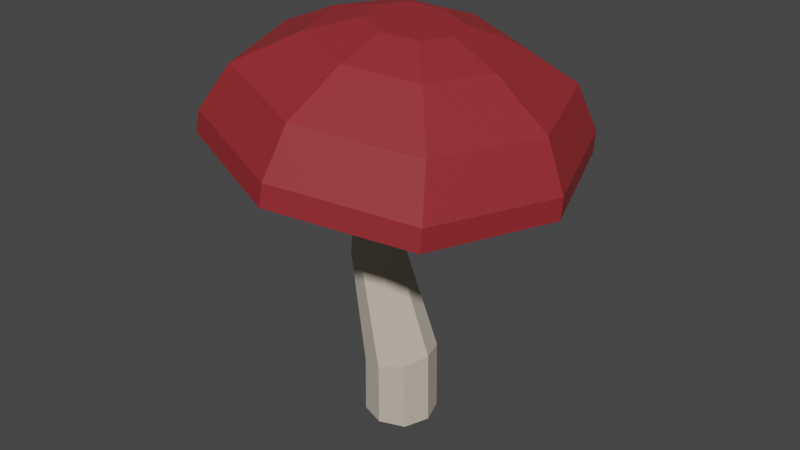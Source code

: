 # Source: Mushroom2.blend  (saved by Blender 2.92.15; exported with 4.5.12 LTS)
import bpy
from mathutils import Matrix  # noqa: F401  (used for matrix-valued properties, if any)

bpy.ops.wm.read_factory_settings(use_empty=True)
scene = bpy.context.scene
scene.name = 'Scene'

# ---- collections
col_collection = bpy.data.collections.new('Collection'); scene.collection.children.link(col_collection)

# ---- materials (node trees are filled in below, after node groups)
mat_material_002 = bpy.data.materials.new('Material.002')
mat_material_002.use_transparent_shadow = False
mat_material_005 = bpy.data.materials.new('Material.005')
mat_material_005.use_transparent_shadow = False

# ---- material node trees
mat_material_002.use_nodes = True; mat_material_002.node_tree.nodes.clear()
_N = mat_material_002.node_tree.nodes; _L = mat_material_002.node_tree.links
n0 = _N.new('ShaderNodeOutputMaterial'); n0.name = 'Material Output'; n0.location = (300, 300)
n1 = _N.new('ShaderNodeBsdfPrincipled'); n1.name = 'Principled BSDF'; n1.location = (10, 300)
n1.distribution = 'GGX'
n1.subsurface_method = 'BURLEY'
n1.inputs[0].default_value = (0.5596, 0.4973, 0.4067, 1.0)
n1.inputs[2].default_value = 0.9
n1.inputs[3].default_value = 1.45
n1.inputs[13].default_value = 0.2
n1.inputs[27].default_value = (0.0, 0.0, 0.0, 1.0)
n1.inputs[28].default_value = 1.0
_L.new(n1.outputs[0], n0.inputs[0])
n0.is_active_output = True
mat_material_005.use_nodes = True; mat_material_005.node_tree.nodes.clear()
_N = mat_material_005.node_tree.nodes; _L = mat_material_005.node_tree.links
n0 = _N.new('ShaderNodeOutputMaterial'); n0.name = 'Material Output'; n0.location = (300, 300)
n1 = _N.new('ShaderNodeBsdfPrincipled'); n1.name = 'Principled BSDF'; n1.location = (10, 300)
n1.distribution = 'GGX'
n1.subsurface_method = 'BURLEY'
n1.inputs[0].default_value = (0.2957, 0.01709, 0.02217, 1.0)
n1.inputs[2].default_value = 0.7
n1.inputs[3].default_value = 1.45
n1.inputs[13].default_value = 0.6
n1.inputs[27].default_value = (0.0, 0.0, 0.0, 1.0)
n1.inputs[28].default_value = 1.0
_L.new(n1.outputs[0], n0.inputs[0])
n0.is_active_output = True

# ---- world
world_world = bpy.data.worlds.new('World'); scene.world = world_world
world_world.use_nodes = True; world_world.node_tree.nodes.clear()
_N = world_world.node_tree.nodes; _L = world_world.node_tree.links
n0 = _N.new('ShaderNodeOutputWorld'); n0.name = 'World Output'; n0.location = (300, 300)
n1 = _N.new('ShaderNodeBackground'); n1.name = 'Background'; n1.location = (10, 300)
n1.inputs[0].default_value = (0.05088, 0.05088, 0.05088, 1.0)
_L.new(n1.outputs[0], n0.inputs[0])
n0.is_active_output = True
world_world.color = (0.05088, 0.05088, 0.05088)
world_world.use_sun_shadow = False
world_world.sun_shadow_jitter_overblur = 0.0

# ---- meshes
me_plane = bpy.data.meshes.new('Plane')
me_plane.from_pydata([(-0.106, 5.259e-09, 0.1203), (0.1347, 5.259e-09, 0.1203), (-0.106, -5.259e-09, -0.1203), (0.1347, -5.259e-09, -0.1203), (-0.1498, 0.0, 0.0), (0.01434, 7.175e-09, 0.1641), (0.1785, 0.0, 0.0), (0.01434, -7.175e-09, -0.1641), (0.01434, -2.187e-17, -5.003e-10), (-0.1018, 0.2725, 0.1203), (0.1304, 0.3355, 0.1203), (-0.1018, 0.2725, -0.1203), (0.1304, 0.3355, -0.1203), (-0.1441, 0.261, -1.719e-08), (0.01434, 0.304, 0.1641), (0.1728, 0.347, -9.389e-09), (0.01434, 0.304, -0.1641), (-0.1964, 0.9637, 0.08494), (-0.2073, 0.792, 0.08961), (-0.02809, 0.7883, 0.08961), (-0.2073, 0.792, -0.08961), (-0.02809, 0.7883, -0.08961), (-0.2399, 0.7927, -3.141e-08), (-0.1177, 0.7902, 0.1223), (0.004552, 0.7876, -3.188e-08), (-0.1177, 0.7902, -0.1223), (-0.06478, 1.37, 0.06764), (-0.03267, 0.9183, 0.08494), (-0.1964, 0.9637, -0.08494), (-0.03267, 0.9183, -0.08494), (-0.2262, 0.972, -3.571e-08), (-0.1145, 0.941, 0.1159), (-0.002849, 0.91, -4.133e-08), (-0.1145, 0.941, -0.1159), (-0.5933, 1.442, 0.601), (0.06927, 1.352, 0.06764), (-0.06478, 1.37, -0.06764), (0.06927, 1.352, -0.06764), (-0.08919, 1.374, -5.594e-08), (0.002245, 1.361, 0.09228), (0.09368, 1.349, -5.82e-08), (0.002245, 1.361, -0.09228), (-0.5738, 1.546, 0.5957), (0.5978, 1.28, 0.601), (-0.5933, 1.442, -0.601), (0.5978, 1.28, -0.601), (-0.8103, 1.472, -3.563e-08), (0.002245, 1.361, 0.82), (0.8148, 1.251, -5.565e-08), (0.002245, 1.361, -0.82), (-0.4621, 1.747, 0.5121), (0.6067, 1.385, 0.5957), (-0.5738, 1.546, -0.5957), (0.6067, 1.385, -0.5957), (-0.7888, 1.575, -4.034e-08), (0.01644, 1.466, 0.8127), (0.8217, 1.356, -6.018e-08), (0.01644, 1.466, -0.8127), (-0.2409, 1.878, 0.3105), (0.5528, 1.609, 0.5121), (-0.4621, 1.747, -0.5121), (0.5528, 1.609, -0.5121), (-0.647, 1.773, -5.279e-08), (0.04535, 1.678, 0.6987), (0.7377, 1.584, -6.985e-08), (0.04535, 1.678, -0.6987), (-0.06907, 1.929, 0.1471), (0.3745, 1.794, 0.3105), (-0.2409, 1.878, -0.3105), (0.3745, 1.794, -0.3105), (-0.353, 1.893, -6.969e-08), (0.06676, 1.836, 0.4237), (0.4866, 1.779, -8.003e-08), (0.06676, 1.836, -0.4237), (0.2225, 1.889, 0.1471), (-0.06907, 1.929, -0.1471), (0.2225, 1.889, -0.1471), (-0.1222, 1.936, -7.977e-08), (0.0767, 1.909, 0.2007), (0.2756, 1.882, -8.467e-08), (0.0767, 1.909, -0.2007), (0.0767, 1.909, -8.283e-08)], [], [(0, 8, 5), (8, 1, 5), (8, 3, 6), (2, 8, 4), (13, 18, 22), (14, 19, 23), (12, 24, 15), (11, 25, 16), (3, 16, 12), (6, 10, 1), (5, 9, 0), (2, 13, 11), (7, 11, 16), (6, 12, 15), (1, 14, 5), (0, 13, 4), (23, 27, 31), (21, 32, 24), (20, 33, 25), (22, 28, 20), (16, 21, 12), (10, 24, 19), (9, 23, 18), (13, 20, 11), (28, 38, 36), (31, 26, 17), (32, 35, 27), (29, 41, 37), (22, 17, 30), (25, 29, 21), (19, 32, 27), (18, 31, 17), (26, 47, 34), (35, 48, 43), (37, 49, 45), (26, 46, 38), (33, 36, 41), (32, 37, 40), (27, 39, 31), (17, 38, 30), (46, 42, 54), (47, 51, 55), (48, 53, 56), (49, 52, 57), (36, 46, 44), (36, 49, 41), (37, 48, 40), (35, 47, 39), (56, 61, 64), (57, 60, 65), (54, 60, 52), (55, 50, 42), (49, 53, 45), (48, 51, 43), (47, 42, 34), (46, 52, 44), (62, 68, 60), (63, 58, 50), (64, 67, 59), (65, 69, 61), (55, 59, 63), (54, 50, 62), (57, 61, 53), (56, 59, 51), (72, 74, 67), (73, 76, 69), (70, 66, 77), (71, 74, 78), (65, 68, 73), (64, 69, 72), (63, 67, 71), (62, 58, 70), (66, 81, 77), (74, 81, 78), (81, 76, 80), (81, 75, 77), (71, 66, 58), (70, 75, 68), (73, 75, 80), (72, 76, 79), (0, 4, 8), (8, 6, 1), (8, 7, 3), (2, 7, 8), (13, 9, 18), (14, 10, 19), (12, 21, 24), (11, 20, 25), (3, 7, 16), (6, 15, 10), (5, 14, 9), (2, 4, 13), (7, 2, 11), (6, 3, 12), (1, 10, 14), (0, 9, 13), (23, 19, 27), (21, 29, 32), (20, 28, 33), (22, 30, 28), (16, 25, 21), (10, 15, 24), (9, 14, 23), (13, 22, 20), (28, 30, 38), (31, 39, 26), (32, 40, 35), (29, 33, 41), (22, 18, 17), (25, 33, 29), (19, 24, 32), (18, 23, 31), (26, 39, 47), (35, 40, 48), (37, 41, 49), (26, 34, 46), (33, 28, 36), (32, 29, 37), (27, 35, 39), (17, 26, 38), (46, 34, 42), (47, 43, 51), (48, 45, 53), (49, 44, 52), (36, 38, 46), (36, 44, 49), (37, 45, 48), (35, 43, 47), (56, 53, 61), (57, 52, 60), (54, 62, 60), (55, 63, 50), (49, 57, 53), (48, 56, 51), (47, 55, 42), (46, 54, 52), (62, 70, 68), (63, 71, 58), (64, 72, 67), (65, 73, 69), (55, 51, 59), (54, 42, 50), (57, 65, 61), (56, 64, 59), (72, 79, 74), (73, 80, 76), (70, 58, 66), (71, 67, 74), (65, 60, 68), (64, 61, 69), (63, 59, 67), (62, 50, 58), (66, 78, 81), (74, 79, 81), (81, 79, 76), (81, 80, 75), (71, 78, 66), (70, 77, 75), (73, 68, 75), (72, 69, 76)])
me_plane.polygons.foreach_set('material_index', [0, 0, 0, 0, 0, 0, 0, 0, 0, 0, 0, 0, 0, 0, 0, 0, 0, 0, 0, 0, 0, 0, 0, 0, 0, 0, 0, 0, 0, 0, 0, 0, 0, 0, 0, 0, 0, 0, 0, 0, 1, 1, 1, 1, 0, 0, 0, 0, 1, 1, 1, 1, 1, 1, 1, 1, 1, 1, 1, 1, 1, 1, 1, 1, 1, 1, 1, 1, 1, 1, 1, 1, 1, 1, 1, 1, 1, 1, 1, 1, 0, 0, 0, 0, 0, 0, 0, 0, 0, 0, 0, 0, 0, 0, 0, 0, 0, 0, 0, 0, 0, 0, 0, 0, 0, 0, 0, 0, 0, 0, 0, 0, 0, 0, 0, 0, 0, 0, 0, 0, 1, 1, 1, 1, 0, 0, 0, 0, 1, 1, 1, 1, 1, 1, 1, 1, 1, 1, 1, 1, 1, 1, 1, 1, 1, 1, 1, 1, 1, 1, 1, 1, 1, 1, 1, 1, 1, 1, 1, 1])
_uv = me_plane.uv_layers.new(name='UVMap')
_uv.uv.foreach_set('vector', [0.0, 0.0, 0.5, 0.5, 0.5, 0.0, 0.5, 0.5, 1.0, 0.0, 0.5, 0.0, 0.5, 0.5, 1.0, 1.0, 1.0, 0.5, 0.0, 1.0, 0.5, 0.5, 0.0, 0.5, 0.0, 0.5, 0.0, 0.0, 0.0, 0.5, 0.5, 0.0, 1.0, 0.0, 0.5, 0.0, 1.0, 1.0, 1.0, 0.5, 1.0, 0.5, 0.0, 1.0, 0.5, 1.0, 0.5, 1.0, 1.0, 1.0, 0.5, 1.0, 1.0, 1.0, 1.0, 0.5, 1.0, 0.0, 1.0, 0.0, 0.5, 0.0, 0.0, 0.0, 0.0, 0.0, 0.0, 1.0, 0.0, 0.5, 0.0, 1.0, 0.5, 1.0, 0.0, 1.0, 0.5, 1.0, 1.0, 0.5, 1.0, 1.0, 1.0, 0.5, 1.0, 0.0, 0.5, 0.0, 0.5, 0.0, 0.0, 0.0, 0.0, 0.5, 0.0, 0.5, 0.5, 0.0, 1.0, 0.0, 0.5, 0.0, 1.0, 1.0, 1.0, 0.5, 1.0, 0.5, 0.0, 1.0, 0.5, 1.0, 0.5, 1.0, 0.0, 0.5, 0.0, 1.0, 0.0, 1.0, 0.5, 1.0, 1.0, 1.0, 1.0, 1.0, 1.0, 0.0, 1.0, 0.5, 1.0, 0.0, 0.0, 0.0, 0.5, 0.0, 0.0, 0.0, 0.0, 0.5, 0.0, 1.0, 0.0, 1.0, 0.0, 1.0, 0.0, 0.5, 0.0, 1.0, 0.5, 0.0, 0.0, 0.0, 0.0, 0.0, 1.0, 0.5, 1.0, 0.0, 1.0, 0.0, 1.0, 1.0, 0.5, 1.0, 1.0, 1.0, 0.0, 0.5, 0.0, 0.0, 0.0, 0.5, 0.5, 1.0, 1.0, 1.0, 1.0, 1.0, 1.0, 0.0, 1.0, 0.5, 1.0, 0.0, 0.0, 0.0, 0.5, 0.0, 0.0, 0.0, 0.0, 0.0, 0.5, 0.0, 0.0, 0.0, 1.0, 0.0, 1.0, 0.5, 1.0, 0.0, 1.0, 1.0, 0.5, 1.0, 1.0, 1.0, 0.0, 0.0, 0.0, 0.5, 0.0, 0.5, 0.5, 1.0, 0.0, 1.0, 0.5, 1.0, 1.0, 0.5, 1.0, 1.0, 1.0, 0.5, 1.0, 0.0, 0.5, 0.0, 0.5, 0.0, 0.0, 0.0, 0.0, 0.5, 0.0, 0.5, 0.0, 0.5, 0.0, 0.0, 0.0, 0.5, 0.5, 0.0, 1.0, 0.0, 0.5, 0.0, 1.0, 0.5, 1.0, 1.0, 1.0, 0.5, 0.5, 1.0, 0.0, 1.0, 0.5, 1.0, 0.0, 1.0, 0.0, 0.5, 0.0, 1.0, 0.0, 1.0, 0.5, 1.0, 0.5, 1.0, 1.0, 1.0, 1.0, 0.5, 1.0, 0.5, 1.0, 0.0, 0.5, 0.0, 0.5, 0.0, 1.0, 0.5, 1.0, 1.0, 1.0, 0.5, 0.5, 1.0, 0.0, 1.0, 0.5, 1.0, 0.0, 0.5, 0.0, 1.0, 0.0, 1.0, 0.5, 0.0, 0.0, 0.0, 0.0, 0.0, 0.5, 1.0, 1.0, 1.0, 1.0, 1.0, 1.0, 0.5, 1.0, 0.0, 1.0, 0.0, 0.5, 0.0, 0.0, 0.0, 0.0, 0.0, 0.0, 0.5, 0.0, 1.0, 0.0, 1.0, 0.0, 0.5, 0.0, 1.0, 0.0, 1.0, 0.5, 0.0, 0.0, 0.0, 0.0, 0.0, 1.0, 0.5, 1.0, 0.0, 1.0, 0.0, 0.5, 1.0, 1.0, 1.0, 1.0, 1.0, 0.5, 0.0, 1.0, 0.0, 0.5, 0.0, 0.0, 0.5, 0.0, 0.0, 0.0, 0.5, 0.5, 1.0, 1.0, 1.0, 1.0, 1.0, 1.0, 0.5, 1.0, 0.0, 1.0, 0.0, 1.0, 0.5, 1.0, 0.0, 1.0, 0.0, 0.5, 1.0, 1.0, 1.0, 1.0, 1.0, 0.0, 0.5, 0.0, 0.0, 0.0, 0.5, 0.5, 0.0, 1.0, 0.0, 0.5, 0.0, 0.5, 1.0, 0.0, 1.0, 0.5, 1.0, 1.0, 0.5, 1.0, 1.0, 1.0, 0.5, 0.5, 0.0, 1.0, 0.0, 0.5, 0.0, 0.0, 0.5, 0.0, 0.0, 0.0, 0.5, 0.0, 0.0, 0.5, 0.5, 0.0, 0.5, 1.0, 0.0, 0.5, 0.5, 0.5, 0.0, 0.5, 0.5, 1.0, 1.0, 0.5, 1.0, 0.5, 0.5, 0.0, 1.0, 0.0, 0.5, 0.5, 0.0, 0.0, 0.0, 0.0, 0.0, 0.0, 0.5, 0.0, 1.0, 0.0, 1.0, 0.5, 1.0, 0.0, 1.0, 0.5, 1.0, 1.0, 0.5, 1.0, 1.0, 1.0, 0.5, 0.0, 0.0, 0.0, 0.5, 0.5, 0.5, 0.5, 0.5, 1.0, 0.5, 1.0, 0.0, 0.5, 0.5, 0.5, 1.0, 1.0, 1.0, 0.0, 1.0, 0.5, 1.0, 0.5, 0.5, 0.0, 0.5, 0.0, 0.0, 0.0, 0.0, 0.5, 0.0, 1.0, 0.0, 1.0, 0.0, 1.0, 1.0, 1.0, 1.0, 1.0, 0.5, 0.0, 1.0, 0.0, 1.0, 0.5, 1.0, 1.0, 1.0, 0.5, 1.0, 0.5, 1.0, 1.0, 0.5, 1.0, 0.5, 1.0, 0.0, 0.5, 0.0, 0.5, 0.0, 0.0, 0.0, 0.0, 1.0, 0.0, 0.5, 0.0, 0.5, 0.5, 1.0, 0.0, 1.0, 0.0, 1.0, 1.0, 0.5, 1.0, 1.0, 1.0, 1.0, 1.0, 0.0, 1.0, 0.0, 0.5, 0.0, 0.0, 0.0, 0.0, 0.0, 0.0, 0.5, 0.5, 0.0, 1.0, 0.0, 1.0, 0.0, 1.0, 1.0, 1.0, 1.0, 1.0, 0.5, 0.0, 1.0, 0.0, 1.0, 0.5, 1.0, 0.0, 0.5, 0.0, 0.5, 0.0, 1.0, 0.5, 1.0, 0.5, 1.0, 1.0, 1.0, 1.0, 0.0, 1.0, 0.5, 1.0, 0.5, 0.0, 0.0, 0.5, 0.0, 0.5, 0.0, 0.0, 0.5, 0.0, 0.5, 0.0, 1.0, 0.0, 1.0, 0.0, 0.5, 0.0, 0.5, 0.5, 0.0, 0.5, 0.0, 0.0, 0.0, 1.0, 0.5, 1.0, 0.5, 1.0, 0.0, 1.0, 1.0, 0.5, 1.0, 0.5, 1.0, 0.0, 0.5, 0.0, 0.0, 0.0, 0.0, 0.5, 1.0, 0.5, 1.0, 1.0, 1.0, 1.0, 0.0, 1.0, 0.5, 1.0, 0.5, 0.0, 0.0, 0.5, 0.0, 0.5, 0.0, 0.0, 0.0, 0.5, 0.0, 0.5, 0.0, 1.0, 0.0, 1.0, 0.5, 1.0, 0.5, 1.0, 1.0, 0.5, 1.0, 0.5, 1.0, 0.0, 0.0, 0.0, 0.0, 0.0, 0.5, 0.5, 1.0, 0.0, 1.0, 0.0, 1.0, 1.0, 0.5, 1.0, 1.0, 1.0, 1.0, 1.0, 0.0, 1.0, 0.0, 0.5, 0.0, 0.0, 0.0, 0.0, 0.0, 0.0, 0.5, 0.0, 0.5, 0.0, 0.0, 0.0, 0.0, 0.5, 0.0, 1.0, 0.0, 1.0, 0.0, 1.0, 0.5, 1.0, 1.0, 1.0, 1.0, 0.5, 1.0, 0.0, 1.0, 0.0, 1.0, 0.0, 1.0, 0.0, 0.5, 0.0, 0.5, 0.0, 1.0, 0.0, 1.0, 0.5, 1.0, 1.0, 1.0, 1.0, 1.0, 1.0, 0.5, 1.0, 0.0, 1.0, 0.0, 0.5, 0.0, 1.0, 0.5, 1.0, 1.0, 1.0, 1.0, 0.5, 1.0, 0.0, 1.0, 0.0, 1.0, 0.0, 0.5, 0.0, 0.5, 0.0, 1.0, 0.5, 0.0, 0.5, 0.0, 0.0, 0.0, 0.5, 1.0, 0.5, 1.0, 1.0, 1.0, 1.0, 0.5, 1.0, 0.5, 1.0, 0.0, 0.5, 0.0, 0.5, 0.0, 0.0, 0.0, 0.0, 0.5, 0.0, 0.5, 0.0, 1.0, 0.0, 0.5, 0.0, 0.5, 0.0, 1.0, 0.5, 0.0, 0.5, 0.0, 0.0, 0.0, 1.0, 0.5, 1.0, 0.5, 1.0, 0.0, 0.5, 1.0, 0.5, 1.0, 1.0, 1.0, 0.5, 0.0, 1.0, 0.0, 1.0, 0.0, 0.0, 0.5, 0.0, 0.0, 0.0, 0.0, 0.5, 1.0, 0.5, 1.0, 1.0, 1.0, 1.0, 0.5, 1.0, 0.5, 1.0, 0.0, 1.0, 0.5, 1.0, 0.5, 1.0, 0.0, 0.5, 1.0, 0.5, 1.0, 1.0, 1.0, 0.0, 0.5, 0.0, 0.0, 0.0, 0.0, 0.5, 0.0, 1.0, 0.0, 1.0, 0.0, 0.5, 1.0, 0.0, 1.0, 0.0, 1.0, 1.0, 0.5, 1.0, 1.0, 1.0, 1.0, 0.5, 0.0, 1.0, 0.0, 1.0, 0.0, 0.0, 0.5, 0.0, 0.0, 0.0, 0.0, 0.0, 0.0, 0.5, 0.0, 0.5, 0.5, 1.0, 0.0, 1.0, 0.5, 0.5, 0.5, 0.5, 0.5, 1.0, 0.5, 1.0, 1.0, 0.5, 0.5, 0.5, 1.0, 0.0, 1.0, 0.5, 0.0, 0.5, 0.0, 0.0, 0.0, 0.0, 0.5, 0.0, 0.5, 0.0, 1.0, 0.5, 1.0, 0.0, 1.0, 0.0, 1.0, 1.0, 0.5, 1.0, 1.0, 1.0, 1.0])
me_plane.materials.append(mat_material_002)
me_plane.materials.append(mat_material_005)
me_plane.use_remesh_preserve_volume = False
me_plane.use_remesh_preserve_attributes = False
me_plane.use_mirror_vertex_groups = False
me_plane.update()
me_plane.normals_split_custom_set([tuple(v) for v in zip(*[iter([0.0, -1.0, 4.371e-08, 0.0, -1.0, 4.371e-08, 0.0, -1.0, 4.371e-08, -2.811e-15, -1.0, 4.371e-08, -2.811e-15, -1.0, 4.371e-08, -2.811e-15, -1.0, 4.371e-08, 0.0, -1.0, 4.371e-08, 0.0, -1.0, 4.371e-08, 0.0, -1.0, 4.371e-08, 5.54e-25, -1.0, 4.371e-08, 5.54e-25, -1.0, 4.371e-08, 5.54e-25, -1.0, 4.371e-08, -0.9257, -0.1674, 0.3391, -0.9257, -0.1674, 0.3391, -0.9257, -0.1674, 0.3391, 0.3216, 0.1715, 0.9312, 0.3216, 0.1715, 0.9312, 0.3216, 0.1715, 0.9312, 0.8821, 0.334, -0.3321, 0.8821, 0.334, -0.3321, 0.8821, 0.334, -0.3321, -0.3467, -0.01417, -0.9379, -0.3467, -0.01417, -0.9379, -0.3467, -0.01417, -0.9379, 0.3474, 0.002272, -0.9377, 0.3474, 0.002272, -0.9377, 0.3474, 0.002272, -0.9377, 0.9412, 0.01371, 0.3376, 0.9412, 0.01371, 0.3376, 0.9412, 0.01371, 0.3376, -0.348, 0.00254, 0.9375, -0.348, 0.00254, 0.9375, -0.348, 0.00254, 0.9375, -0.9416, 0.01755, -0.3362, -0.9416, 0.01754, -0.3362, -0.9416, 0.01754, -0.3362, -0.348, 0.002545, -0.9375, -0.348, 0.002544, -0.9375, -0.348, 0.002544, -0.9375, 0.9412, 0.0137, -0.3376, 0.9412, 0.0137, -0.3376, 0.9412, 0.0137, -0.3376, 0.3474, 0.002289, 0.9377, 0.3474, 0.002289, 0.9377, 0.3474, 0.002289, 0.9377, -0.9416, 0.01754, 0.3362, -0.9416, 0.01754, 0.3362, -0.9416, 0.01754, 0.3362, 0.3524, 0.03851, 0.9351, 0.3524, 0.03851, 0.9351, 0.3524, 0.03851, 0.9351, 0.9411, 0.05086, -0.3342, 0.9411, 0.05086, -0.3342, 0.9411, 0.05086, -0.3342, -0.3415, 0.04703, -0.9387, -0.3415, 0.04703, -0.9387, -0.3415, 0.04703, -0.9387, -0.9381, 0.07036, -0.3393, -0.9381, 0.07036, -0.3393, -0.9381, 0.07036, -0.3393, 0.3215, 0.1715, -0.9312, 0.3215, 0.1715, -0.9312, 0.3215, 0.1715, -0.9312, 0.8821, 0.334, 0.3321, 0.8821, 0.334, 0.3321, 0.8821, 0.334, 0.3321, -0.3467, -0.01417, 0.9379, -0.3467, -0.01417, 0.9379, -0.3467, -0.01417, 0.9379, -0.9257, -0.1674, -0.3391, -0.9257, -0.1674, -0.3391, -0.9257, -0.1674, -0.3391, -0.8904, 0.3031, -0.3396, -0.8904, 0.3031, -0.3396, -0.8904, 0.3031, -0.3396, -0.3194, 0.1423, 0.9369, -0.3194, 0.1423, 0.9369, -0.3194, 0.1423, 0.9369, 0.9178, -0.202, 0.3419, 0.9178, -0.202, 0.3419, 0.9178, -0.202, 0.3419, 0.3416, -0.04246, -0.9389, 0.3416, -0.04246, -0.9389, 0.3416, -0.04246, -0.9389, -0.9381, 0.07037, 0.3392, -0.9381, 0.07037, 0.3392, -0.9381, 0.07037, 0.3392, 0.3524, 0.03851, -0.9351, 0.3524, 0.03852, -0.9351, 0.3524, 0.03851, -0.9351, 0.9411, 0.05086, 0.3342, 0.9411, 0.05086, 0.3342, 0.9411, 0.05086, 0.3342, -0.3414, 0.04695, 0.9387, -0.3414, 0.04695, 0.9387, -0.3414, 0.04695, 0.9387, -0.1347, -0.9909, 0.0, -0.1347, -0.9909, 0.0, -0.1347, -0.9909, 0.0, -0.1347, -0.9909, 4.088e-07, -0.1347, -0.9909, 4.088e-07, -0.1347, -0.9909, 4.088e-07, -0.1347, -0.9909, 0.0, -0.1347, -0.9909, 0.0, -0.1347, -0.9909, 0.0, -0.1347, -0.9909, 0.0, -0.1347, -0.9909, 0.0, -0.1347, -0.9909, 0.0, -0.3194, 0.1423, -0.9369, -0.3194, 0.1423, -0.9369, -0.3194, 0.1423, -0.9369, 0.918, -0.2019, -0.3413, 0.918, -0.2019, -0.3413, 0.918, -0.2019, -0.3413, 0.3416, -0.04247, 0.9389, 0.3416, -0.04247, 0.9389, 0.3416, -0.04247, 0.9389, -0.8904, 0.3031, 0.3395, -0.8904, 0.3031, 0.3395, -0.8904, 0.3031, 0.3395, -0.9203, 0.1909, 0.3416, -0.9203, 0.1909, 0.3416, -0.9203, 0.1909, 0.3416, 0.3473, 0.01859, 0.9376, 0.3473, 0.01859, 0.9376, 0.3473, 0.01859, 0.9376, 0.9378, -0.06167, -0.3416, 0.9378, -0.06167, -0.3416, 0.9378, -0.06167, -0.3416, -0.3297, 0.1106, -0.9376, -0.3297, 0.1106, -0.9376, -0.3297, 0.1106, -0.9376, -0.1347, -0.9909, 1.635e-06, -0.1347, -0.9909, 1.635e-06, -0.1347, -0.9909, 1.635e-06, -0.1347, -0.9909, 0.0, -0.1347, -0.9909, 0.0, -0.1347, -0.9909, 0.0, -0.1347, -0.9909, 0.0, -0.1347, -0.9909, 0.0, -0.1347, -0.9909, 0.0, -0.1347, -0.9909, 0.0, -0.1347, -0.9909, 0.0, -0.1347, -0.9909, 0.0, 0.8932, 0.3291, -0.3063, 0.8932, 0.3291, -0.3063, 0.8932, 0.3291, -0.3063, -0.2434, 0.4836, -0.8408, -0.2434, 0.4836, -0.8408, -0.2434, 0.4836, -0.8408, -0.773, 0.5556, -0.3063, -0.773, 0.5556, -0.3063, -0.773, 0.5556, -0.3063, -0.2434, 0.4836, 0.8408, -0.2434, 0.4836, 0.8408, -0.2434, 0.4836, 0.8408, 0.3473, 0.01859, -0.9376, 0.3473, 0.01859, -0.9376, 0.3473, 0.01859, -0.9376, 0.9378, -0.06167, 0.3416, 0.9378, -0.06167, 0.3416, 0.9378, -0.06167, 0.3416, -0.3297, 0.1106, 0.9376, -0.3297, 0.1106, 0.9376, -0.3297, 0.1106, 0.9376, -0.9203, 0.1909, -0.3416, -0.9203, 0.1909, -0.3416, -0.9203, 0.1909, -0.3416, -0.3731, 0.9103, -0.1794, -0.3731, 0.9103, -0.1794, -0.3731, 0.9103, -0.1794, -0.06303, 0.8681, 0.4923, -0.06303, 0.8681, 0.4923, -0.06303, 0.8681, 0.4923, 0.6025, 0.7777, 0.1794, 0.6025, 0.7777, 0.1794, 0.6025, 0.7777, 0.1794, 0.2924, 0.8198, -0.4923, 0.2924, 0.8198, -0.4923, 0.2924, 0.8198, -0.4923, 0.3637, 0.4011, 0.8408, 0.3637, 0.4011, 0.8408, 0.3637, 0.4011, 0.8408, -0.773, 0.5556, 0.3063, -0.773, 0.5556, 0.3063, -0.773, 0.5556, 0.3063, 0.3637, 0.4011, -0.8408, 0.3637, 0.4011, -0.8408, 0.3637, 0.4011, -0.8408, 0.8932, 0.3291, 0.3063, 0.8932, 0.3291, 0.3063, 0.8932, 0.3291, 0.3063, 0.4362, 0.8926, 0.1137, 0.4362, 0.8926, 0.1137, 0.4362, 0.8926, 0.1137, 0.2397, 0.9193, -0.3121, 0.2397, 0.9193, -0.3121, 0.2397, 0.9193, -0.3121, -0.1822, 0.9767, 0.1137, -0.1822, 0.9767, 0.1137, -0.1822, 0.9767, 0.1137, 0.2397, 0.9193, 0.3121, 0.2397, 0.9193, 0.3121, 0.2397, 0.9193, 0.3121, -0.06303, 0.8681, -0.4923, -0.06303, 0.8681, -0.4923, -0.06303, 0.8681, -0.4923, 0.6025, 0.7777, -0.1794, 0.6025, 0.7777, -0.1794, 0.6025, 0.7777, -0.1794, 0.2924, 0.8198, 0.4923, 0.2924, 0.8198, 0.4923, 0.2924, 0.8198, 0.4923, -0.3731, 0.9103, 0.1794, -0.3731, 0.9103, 0.1794, -0.3731, 0.9103, 0.1794, 0.1347, 0.9909, 2.019e-06, 0.1347, 0.9909, 2.019e-06, 0.1347, 0.9909, 2.019e-06, 0.1347, 0.9909, 0.0, 0.1347, 0.9909, 0.0, 0.1347, 0.9909, 0.0, 0.1347, 0.9909, 0.0, 0.1347, 0.9909, 0.0, 0.1347, 0.9909, 0.0, 0.1347, 0.9909, -1.514e-06, 0.1347, 0.9909, -1.514e-06, 0.1347, 0.9909, -1.514e-06, 0.01437, 0.95, 0.3121, 0.01437, 0.95, 0.3121, 0.01437, 0.95, 0.3121, -0.1822, 0.9767, -0.1137, -0.1822, 0.9767, -0.1137, -0.1822, 0.9767, -0.1137, 0.01437, 0.95, -0.3121, 0.01437, 0.95, -0.3121, 0.01437, 0.95, -0.3121, 0.4362, 0.8926, -0.1137, 0.4362, 0.8926, -0.1137, 0.4362, 0.8926, -0.1137, -5.54e-25, -1.0, 4.371e-08, -5.54e-25, -1.0, 4.371e-08, -5.54e-25, -1.0, 4.371e-08, 0.0, -1.0, 4.371e-08, 0.0, -1.0, 4.371e-08, 0.0, -1.0, 4.371e-08, 2.811e-15, -1.0, 4.371e-08, 2.811e-15, -1.0, 4.371e-08, 2.811e-15, -1.0, 4.371e-08, 0.0, -1.0, 4.371e-08, 0.0, -1.0, 4.371e-08, 0.0, -1.0, 4.371e-08, -0.9257, -0.1674, 0.3391, -0.9257, -0.1674, 0.3391, -0.9257, -0.1674, 0.3391, 0.3215, 0.1715, 0.9312, 0.3215, 0.1715, 0.9312, 0.3215, 0.1715, 0.9312, 0.8821, 0.334, -0.3321, 0.8821, 0.334, -0.3321, 0.8821, 0.334, -0.3321, -0.3466, -0.01417, -0.9379, -0.3466, -0.01417, -0.9379, -0.3466, -0.01417, -0.9379, 0.3474, 0.002289, -0.9377, 0.3474, 0.002289, -0.9377, 0.3474, 0.002289, -0.9377, 0.9412, 0.0137, 0.3376, 0.9412, 0.0137, 0.3376, 0.9412, 0.0137, 0.3376, -0.348, 0.002545, 0.9375, -0.348, 0.002544, 0.9375, -0.348, 0.002544, 0.9375, -0.9416, 0.01754, -0.3362, -0.9416, 0.01754, -0.3362, -0.9416, 0.01754, -0.3362, -0.348, 0.00254, -0.9375, -0.348, 0.00254, -0.9375, -0.348, 0.00254, -0.9375, 0.9412, 0.01371, -0.3376, 0.9412, 0.01371, -0.3376, 0.9412, 0.01371, -0.3376, 0.3474, 0.002272, 0.9377, 0.3474, 0.002273, 0.9377, 0.3474, 0.002272, 0.9377, -0.9416, 0.01755, 0.3362, -0.9416, 0.01754, 0.3362, -0.9416, 0.01754, 0.3362, 0.3524, 0.03849, 0.935, 0.3524, 0.03849, 0.935, 0.3524, 0.03849, 0.935, 0.9411, 0.05086, -0.3342, 0.9411, 0.05086, -0.3342, 0.9411, 0.05086, -0.3342, -0.3413, 0.0469, -0.9388, -0.3413, 0.0469, -0.9388, -0.3413, 0.0469, -0.9388, -0.9381, 0.07037, -0.3392, -0.9381, 0.07037, -0.3392, -0.9381, 0.07037, -0.3392, 0.3216, 0.1715, -0.9312, 0.3216, 0.1715, -0.9312, 0.3216, 0.1715, -0.9312, 0.8821, 0.334, 0.3321, 0.8821, 0.334, 0.3321, 0.8821, 0.334, 0.3321, -0.3467, -0.01417, 0.9379, -0.3467, -0.01417, 0.9379, -0.3467, -0.01417, 0.9379, -0.9257, -0.1674, -0.3391, -0.9257, -0.1674, -0.3391, -0.9257, -0.1674, -0.3391, -0.8904, 0.3031, -0.3395, -0.8904, 0.3031, -0.3395, -0.8904, 0.3031, -0.3395, -0.3194, 0.1423, 0.9369, -0.3194, 0.1423, 0.9369, -0.3194, 0.1423, 0.9369, 0.9179, -0.2019, 0.3416, 0.9179, -0.2019, 0.3416, 0.9179, -0.2019, 0.3416, 0.3416, -0.04247, -0.9389, 0.3416, -0.04247, -0.9389, 0.3416, -0.04247, -0.9389, -0.938, 0.07034, 0.3393, -0.938, 0.07034, 0.3393, -0.938, 0.07034, 0.3393, 0.3524, 0.03851, -0.9351, 0.3524, 0.03851, -0.9351, 0.3524, 0.03851, -0.9351, 0.9411, 0.05086, 0.3342, 0.9411, 0.05086, 0.3342, 0.9411, 0.05086, 0.3342, -0.3415, 0.04703, 0.9387, -0.3415, 0.04703, 0.9387, -0.3415, 0.04703, 0.9387, -0.1347, -0.9909, 0.0, -0.1347, -0.9909, 0.0, -0.1347, -0.9909, 0.0, -0.1347, -0.9909, 0.0, -0.1347, -0.9909, 0.0, -0.1347, -0.9909, 0.0, -0.1347, -0.9909, 0.0, -0.1347, -0.9909, 0.0, -0.1347, -0.9909, 0.0, -0.1347, -0.9909, -1.499e-06, -0.1347, -0.9909, -1.499e-06, -0.1347, -0.9909, -1.499e-06, -0.3194, 0.1423, -0.9369, -0.3194, 0.1423, -0.9369, -0.3194, 0.1423, -0.9369, 0.9178, -0.202, -0.3419, 0.9178, -0.202, -0.3419, 0.9178, -0.202, -0.3419, 0.3415, -0.04246, 0.9389, 0.3415, -0.04246, 0.9389, 0.3415, -0.04246, 0.9389, -0.8904, 0.3031, 0.3396, -0.8904, 0.3031, 0.3396, -0.8904, 0.3031, 0.3396, -0.9203, 0.1909, 0.3416, -0.9203, 0.1909, 0.3416, -0.9203, 0.1909, 0.3416, 0.3473, 0.01859, 0.9376, 0.3473, 0.01859, 0.9376, 0.3473, 0.01859, 0.9376, 0.9378, -0.06167, -0.3416, 0.9378, -0.06167, -0.3416, 0.9378, -0.06167, -0.3416, -0.3297, 0.1106, -0.9376, -0.3297, 0.1106, -0.9376, -0.3297, 0.1106, -0.9376, -0.1347, -0.9909, 0.0, -0.1347, -0.9909, 0.0, -0.1347, -0.9909, 0.0, -0.1347, -0.9909, 0.0, -0.1347, -0.9909, 0.0, -0.1347, -0.9909, 0.0, -0.1347, -0.9909, -4.088e-07, -0.1347, -0.9909, -4.088e-07, -0.1347, -0.9909, -4.088e-07, -0.1347, -0.9909, 0.0, -0.1347, -0.9909, 0.0, -0.1347, -0.9909, 0.0, 0.8932, 0.3291, -0.3063, 0.8932, 0.3291, -0.3063, 0.8932, 0.3291, -0.3063, -0.2434, 0.4836, -0.8408, -0.2434, 0.4836, -0.8408, -0.2434, 0.4836, -0.8408, -0.773, 0.5556, -0.3063, -0.773, 0.5556, -0.3063, -0.773, 0.5556, -0.3063, -0.2434, 0.4836, 0.8408, -0.2434, 0.4836, 0.8408, -0.2434, 0.4836, 0.8408, 0.3473, 0.01859, -0.9376, 0.3473, 0.01859, -0.9376, 0.3473, 0.01859, -0.9376, 0.9378, -0.06167, 0.3416, 0.9378, -0.06167, 0.3416, 0.9378, -0.06167, 0.3416, -0.3297, 0.1106, 0.9376, -0.3297, 0.1106, 0.9376, -0.3297, 0.1106, 0.9376, -0.9203, 0.1909, -0.3416, -0.9203, 0.1909, -0.3416, -0.9203, 0.1909, -0.3416, -0.3731, 0.9103, -0.1794, -0.3731, 0.9103, -0.1794, -0.3731, 0.9103, -0.1794, -0.06303, 0.8681, 0.4923, -0.06303, 0.8681, 0.4923, -0.06303, 0.8681, 0.4923, 0.6025, 0.7777, 0.1794, 0.6025, 0.7777, 0.1794, 0.6025, 0.7777, 0.1794, 0.2924, 0.8198, -0.4923, 0.2924, 0.8198, -0.4923, 0.2924, 0.8198, -0.4923, 0.3637, 0.4011, 0.8408, 0.3637, 0.4011, 0.8408, 0.3637, 0.4011, 0.8408, -0.773, 0.5556, 0.3063, -0.773, 0.5556, 0.3063, -0.773, 0.5556, 0.3063, 0.3637, 0.4011, -0.8408, 0.3637, 0.4011, -0.8408, 0.3637, 0.4011, -0.8408, 0.8932, 0.3291, 0.3063, 0.8932, 0.3291, 0.3063, 0.8932, 0.3291, 0.3063, 0.4362, 0.8926, 0.1137, 0.4362, 0.8926, 0.1137, 0.4362, 0.8926, 0.1137, 0.2397, 0.9193, -0.3121, 0.2397, 0.9193, -0.3121, 0.2397, 0.9193, -0.3121, -0.1822, 0.9767, 0.1137, -0.1822, 0.9767, 0.1137, -0.1822, 0.9767, 0.1137, 0.2397, 0.9193, 0.3121, 0.2397, 0.9193, 0.3121, 0.2397, 0.9193, 0.3121, -0.06303, 0.8681, -0.4923, -0.06303, 0.8681, -0.4923, -0.06303, 0.8681, -0.4923, 0.6025, 0.7777, -0.1794, 0.6025, 0.7777, -0.1794, 0.6025, 0.7777, -0.1794, 0.2924, 0.8198, 0.4923, 0.2924, 0.8198, 0.4923, 0.2924, 0.8198, 0.4923, -0.3731, 0.9103, 0.1794, -0.3731, 0.9103, 0.1794, -0.3731, 0.9103, 0.1794, 0.1347, 0.9909, 0.0, 0.1347, 0.9909, 0.0, 0.1347, 0.9909, 0.0, 0.1347, 0.9909, 0.0, 0.1347, 0.9909, 0.0, 0.1347, 0.9909, 0.0, 0.1347, 0.9909, -5.047e-07, 0.1347, 0.9909, -5.047e-07, 0.1347, 0.9909, -5.047e-07, 0.1347, 0.9909, 0.0, 0.1347, 0.9909, 0.0, 0.1347, 0.9909, 0.0, 0.01437, 0.95, 0.3121, 0.01437, 0.95, 0.3121, 0.01437, 0.95, 0.3121, -0.1822, 0.9767, -0.1137, -0.1822, 0.9767, -0.1137, -0.1822, 0.9767, -0.1137, 0.01437, 0.95, -0.3121, 0.01437, 0.95, -0.3121, 0.01437, 0.95, -0.3121, 0.4362, 0.8926, -0.1137, 0.4362, 0.8926, -0.1137, 0.4362, 0.8926, -0.1137])] * 3)])

# ---- objects
ob_mushroom_001 = bpy.data.objects.new('mushroom.001', me_plane)

# ---- transforms, parenting, visibility, modifiers, constraints
ob_mushroom_001.location = (0.0, 0.0, 0.0)
ob_mushroom_001.rotation_euler = (1.571, 0.0, 0.0)
ob_mushroom_001.lineart.crease_threshold = 0.0

# ---- collection membership
col_collection.objects.link(ob_mushroom_001)

# ---- scene / render settings (as saved in the file)
scene.frame_start = 1; scene.frame_end = 250; scene.frame_set(1)
scene.render.engine = 'BLENDER_EEVEE_NEXT'
scene.cycles.use_denoising = False
scene.cycles.samples = 128
scene.cycles.sampling_pattern = 'TABULATED_SOBOL'
scene.cycles.use_adaptive_sampling = False
scene.cycles.use_light_tree = False
scene.view_settings.view_transform = 'Filmic'
bpy.context.view_layer.update()

# ---- added for rendering (the .blend has no active camera and no usable light): camera, sun
cam_auto = bpy.data.cameras.new('AutoCamera')
cam_auto.lens = 50.0
cam_auto.sensor_width = 36.0
cam_auto.clip_end = 1000.0
ob_auto_camera = bpy.data.objects.new('AutoCamera', cam_auto)
scene.collection.objects.link(ob_auto_camera)
ob_auto_camera.location = (2.797, -3.34954, 3.20106)
ob_auto_camera.rotation_euler = (1.09748, -7.21219e-08, 0.694738)
scene.camera = ob_auto_camera
light_auto_sun = bpy.data.lights.new('AutoSun', 'SUN')
light_auto_sun.energy = 3.0
light_auto_sun.angle = 0.0523599
ob_auto_sun = bpy.data.objects.new('AutoSun', light_auto_sun)
scene.collection.objects.link(ob_auto_sun)
ob_auto_sun.rotation_euler = (0.872665, 0.174533, 0.523599)
bpy.context.view_layer.update()
